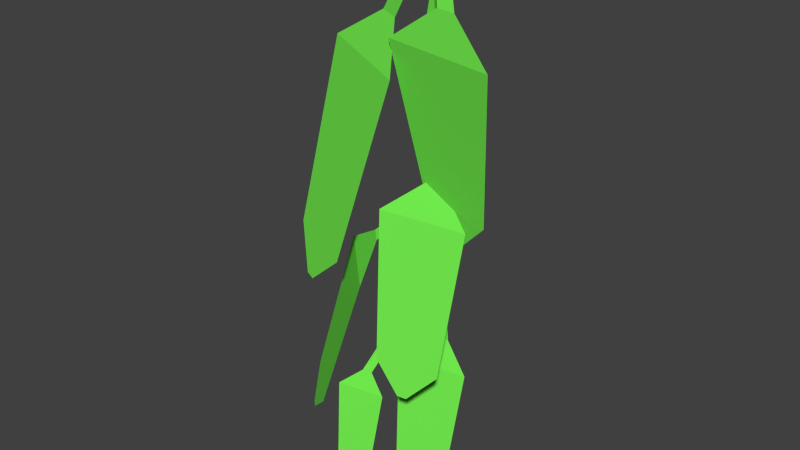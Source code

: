 # Source: untitled7.blend  (saved by Blender 2.66.1; exported with 4.5.12 LTS)
import bpy
from mathutils import Matrix  # noqa: F401  (used for matrix-valued properties, if any)

bpy.ops.wm.read_factory_settings(use_empty=True)
scene = bpy.context.scene
scene.name = 'Scene'

# ---- collections
col_collection_1 = bpy.data.collections.new('Collection 1'); scene.collection.children.link(col_collection_1)

# ---- materials (node trees are filled in below, after node groups)
mat_material_001 = bpy.data.materials.new('Material.001')
mat_material_001.alpha_threshold = 0.0
mat_material_001.use_transparent_shadow = False
mat_material_001.diffuse_color = (0.1648, 0.8, 0.07302, 1.0)
mat_material_001.roughness = 0.5
mat_material_001.line_color = (0.0, 0.0, 0.0, 1.0)

# ---- material node trees

# ---- world
world_world = bpy.data.worlds.new('World'); scene.world = world_world
world_world.color = (0.05088, 0.05088, 0.05088)
world_world.use_sun_shadow = False
world_world.sun_shadow_jitter_overblur = 0.0
world_world.cycles.sampling_method = 'MANUAL'
world_world.cycles.sample_map_resolution = 256

# ---- meshes
me_cone = bpy.data.meshes.new('Cone')
me_cone.from_pydata([(0.8054, 0.6175, -8.275), (0.8341, 0.767, -8.576), (0.9544, 0.7133, -8.265), (0.9095, 0.8849, -8.269), (0.7328, 0.8951, -8.281), (0.6685, 0.7299, -8.284), (0.7641, 0.6375, -7.638), (0.8958, 0.7221, -7.629), (0.8562, 0.8738, -7.633), (0.7, 0.8828, -7.643), (0.6431, 0.7368, -7.646), (0.8663, 0.6666, -6.198), (0.998, 0.7512, -6.19), (0.9584, 0.9029, -6.193), (0.8022, 0.9119, -6.203), (0.7453, 0.7659, -6.206), (0.5476, 0.65, -4.377), (0.6793, 0.7347, -4.368), (0.6397, 0.8863, -4.371), (0.4835, 0.8954, -4.382), (0.4266, 0.7493, -4.385), (0.5927, 0.685, -2.264), (0.7244, 0.7697, -2.256), (0.6847, 0.9213, -2.259), (0.5285, 0.9304, -2.269), (0.4717, 0.7843, -2.273), (0.2794, 0.6655, -0.3352), (0.411, 0.7502, -0.3268), (0.3714, 0.9019, -0.33), (0.2152, 0.9109, -0.3404), (0.1583, 0.7648, -0.3437), (0.3714, 0.9019, -0.33), (0.2152, 0.9109, -0.3404), (0.411, 0.7502, -0.3268), (0.3714, 0.9019, -0.33), (0.3916, 1.082, -0.4406), (0.2354, 1.091, -0.451), (-0.02233, 1.536, -1.487), (-0.2934, 1.552, -1.505), (1.115, 1.168, -1.788), (0.8258, 1.29, -1.823), (0.6902, 1.575, -1.983), (-0.8744, 1.666, -2.087), (0.2644, 1.308, -4.193), (-0.689, 1.363, -4.256), (-0.1394, 1.274, -4.673), (-0.2783, 1.282, -4.682), (1.222, 1.563, -7.11), (1.086, 1.522, -7.126), (1.885, 1.204, -2.255), (0.481, 1.798, -2.426), (1.947, 1.924, -4.754), (0.929, 2.354, -4.878), (1.596, 2.231, -5.316), (1.448, 2.294, -5.334), (0.2572, 1.35, -3.886), (0.02204, 1.277, -3.914), (0.6997, 1.76, -4.252), (-0.4408, 1.408, -4.386), (0.374, 2.223, -6.21), (-0.453, 1.967, -6.307), (0.009088, 2.23, -6.65), (-0.1114, 2.193, -6.664), (0.9785, 1.53, -4.74), (0.8024, 1.702, -4.768), (1.55, 1.337, -5.107), (0.6963, 2.171, -5.24), (1.801, 1.844, -7.064), (1.182, 2.448, -7.161), (1.634, 2.168, -7.504), (1.543, 2.256, -7.518), (0.3179, 1.039, -6.412), (0.1214, 0.9784, -6.435), (0.6877, 1.382, -6.718), (-0.2653, 1.087, -6.83), (0.4156, 1.768, -8.354), (-0.2755, 1.555, -8.435), (0.1106, 1.775, -8.722), (0.009948, 1.743, -8.733), (1.477, 1.8, -7.321), (0.8196, 1.597, -7.398), (1.289, 2.067, -8.45), (0.8126, 1.919, -8.505), (1.079, 2.071, -8.703), (1.01, 2.049, -8.711)], [], [(4, 1, 5), (0, 1, 2), (5, 1, 0), (2, 1, 3), (3, 1, 4), (5, 0, 6, 10), (10, 6, 11, 15), (4, 5, 10, 9), (3, 4, 9, 8), (2, 3, 8, 7), (0, 2, 7, 6), (15, 11, 16, 20), (9, 10, 15, 14), (7, 8, 13, 12), (8, 9, 14, 13), (6, 7, 12, 11), (20, 16, 21, 25), (14, 15, 20, 19), (12, 13, 18, 17), (13, 14, 19, 18), (11, 12, 17, 16), (25, 21, 26, 30), (19, 20, 25, 24), (17, 18, 23, 22), (18, 19, 24, 23), (16, 17, 22, 21), (26, 27, 28, 29, 30), (24, 25, 30, 29), (22, 23, 28, 27), (23, 24, 29, 28), (21, 22, 27, 26), (28, 29, 32, 31), (27, 28, 34, 33), (31, 32, 36, 35), (35, 36, 38, 37), (36, 35, 39, 40), (37, 38, 42, 41), (41, 42, 44, 43), (43, 44, 46, 45), (39, 40, 50, 49), (49, 50, 52, 51), (51, 52, 54, 53), (25, 24, 55, 56), (55, 56, 58, 57), (57, 58, 60, 59), (59, 60, 62, 61), (19, 18, 63, 64), (63, 64, 66, 65), (65, 66, 68, 67), (67, 68, 70, 69), (20, 19, 71, 72), (71, 72, 74, 73), (73, 74, 76, 75), (75, 76, 78, 77), (14, 13, 47, 48), (47, 48, 80, 79), (79, 80, 82, 81), (81, 82, 84, 83)])
me_cone.materials.append(mat_material_001)
me_cone.use_remesh_preserve_volume = False
me_cone.use_remesh_preserve_attributes = False
me_cone.use_mirror_vertex_groups = False
me_cone.update()
arm_armature = bpy.data.armatures.new('Armature')  # bones are not reproduced

# ---- objects
ob_armature = bpy.data.objects.new('Armature', arm_armature)
ob_cone = bpy.data.objects.new('Cone', me_cone)

# ---- transforms, parenting, visibility, modifiers, constraints
ob_armature.location = (0.0, 0.0, 0.0)
ob_armature.rotation_euler = (0.0, -0.0, 3.142)
ob_armature.lineart.crease_threshold = 0.0
ob_cone.parent = ob_armature
ob_cone.location = (0.0, 0.0, 0.0)
ob_cone.lineart.crease_threshold = 0.0
_vg = ob_cone.vertex_groups.new(name='Bone')
for _i, _w in zip([26, 27, 28, 29, 30, 31, 32, 33, 35, 36, 37, 38, 39, 40, 41, 42, 43, 44, 45, 46, 49, 50, 51, 52, 53, 54], [0.2456, 0.06041, 0.03893, 0.137, 0.4332, 0.1708, 0.1679, 1.0, 0.1149, 0.1154, 0.07611, 0.07443, 0.04603, 0.0484, 0.06617, 0.06375, 0.05519, 0.05378, 0.05445, 0.05432, 1.0, 1.0, 1.0, 1.0, 1.0, 1.0]): _vg.add([_i], _w, 'REPLACE')
_vg = ob_cone.vertex_groups.new(name='Bone.001')
for _i, _w in zip([26, 27, 28, 29, 30, 34], [0.7447, 0.9321, 0.9469, 0.8583, 0.5649, 1.0]): _vg.add([_i], _w, 'REPLACE')
_vg = ob_cone.vertex_groups.new(name='Bone.002')
for _i, _w in zip([21, 22, 23, 24, 25, 55, 56, 57, 58, 59, 60, 61, 62], [0.9984, 0.9986, 0.9986, 1.0, 0.9984, 2.022, 2.058, 2.088, 2.109, 2.16, 2.168, 2.164, 2.165]): _vg.add([_i], _w, 'REPLACE')
_vg = ob_cone.vertex_groups.new(name='Bone.003')
for _i, _w in zip([16, 17, 18, 19, 20, 63, 64, 65, 66, 67, 68, 69, 70, 71, 72, 73, 74, 75, 76, 77, 78], [0.9987, 1.001, 1.035, 0.9917, 0.9983, 7.793, 8.356, 8.9, 9.247, 10.22, 10.35, 10.29, 10.3, 0.1721, 0.1554, 0.1494, 0.1405, 0.1259, 0.1231, 0.1245, 0.1242]): _vg.add([_i], _w, 'REPLACE')
_vg = ob_cone.vertex_groups.new(name='Bone.004')
for _i, _w in zip([0, 1, 2, 3, 4, 5, 6, 7, 8, 9, 10, 11, 12, 13, 14, 15, 47, 48, 79, 80, 81, 82, 83, 84], [1.0, 1.0, 1.0, 1.0, 1.0, 1.0, 1.0, 1.0, 1.0, 1.0, 1.0, 0.9983, 0.999, 0.9981, 0.9978, 0.998, 0.702, 0.7101, 0.6594, 0.6575, 0.6032, 0.5991, 0.6008, 0.6004]): _vg.add([_i], _w, 'REPLACE')
_m = ob_cone.modifiers.new('Armature', 'ARMATURE')
_m.object = ob_armature

# ---- collection membership
col_collection_1.objects.link(ob_armature)
col_collection_1.objects.link(ob_cone)

# ---- scene / render settings (as saved in the file)
scene.frame_start = 1; scene.frame_end = 50; scene.frame_set(2)
scene.render.engine = 'BLENDER_EEVEE_NEXT'
scene.render.image_settings.color_mode = 'RGB'
scene.render.image_settings.compression = 90
scene.render.resolution_percentage = 50
scene.render.dither_intensity = 0.0
scene.render.bake_margin = 2
scene.cycles.use_denoising = False
scene.cycles.samples = 10
scene.cycles.sampling_pattern = 'TABULATED_SOBOL'
scene.cycles.light_sampling_threshold = 0.0
scene.cycles.use_adaptive_sampling = False
scene.cycles.use_light_tree = False
scene.cycles.blur_glossy = 0.0
scene.cycles.volume_bounces = 1
scene.cycles.pixel_filter_type = 'GAUSSIAN'
scene.cycles.sample_clamp_indirect = 0.0
scene.view_settings.view_transform = 'Standard'
bpy.context.view_layer.update()

# ---- added for rendering (the .blend has no active camera and no usable light): camera, sun
cam_auto = bpy.data.cameras.new('AutoCamera')
cam_auto.lens = 50.0
cam_auto.sensor_width = 36.0
cam_auto.clip_end = 1000.0
ob_auto_camera = bpy.data.objects.new('AutoCamera', cam_auto)
scene.collection.objects.link(ob_auto_camera)
ob_auto_camera.location = (7.82931, -11.5749, 2.16966)
ob_auto_camera.rotation_euler = (1.09748, -7.21219e-08, 0.694738)
scene.camera = ob_auto_camera
light_auto_sun = bpy.data.lights.new('AutoSun', 'SUN')
light_auto_sun.energy = 3.0
light_auto_sun.angle = 0.0523599
ob_auto_sun = bpy.data.objects.new('AutoSun', light_auto_sun)
scene.collection.objects.link(ob_auto_sun)
ob_auto_sun.rotation_euler = (0.872665, 0.174533, 0.523599)
bpy.context.view_layer.update()
